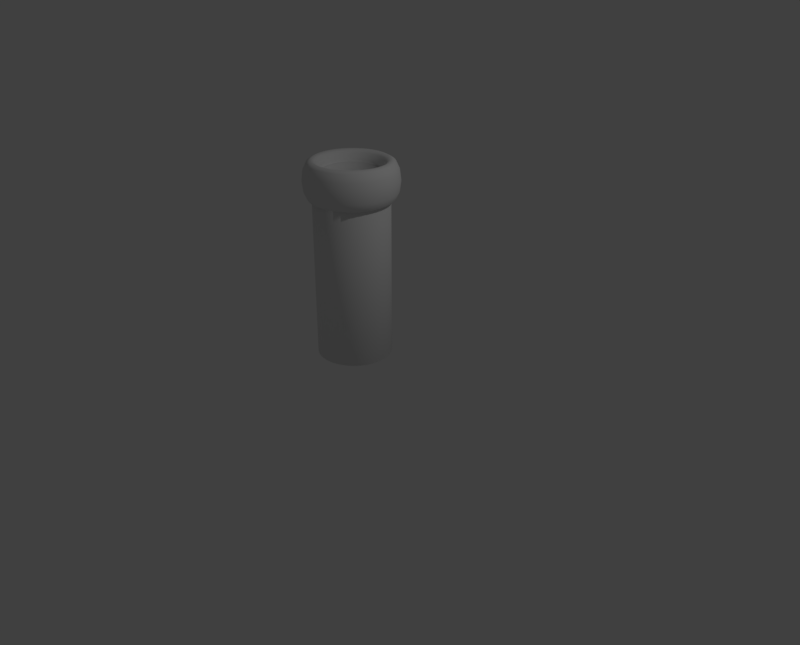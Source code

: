 # Source: tuberia.blend  (saved by Blender 2.79.0; exported with 4.5.12 LTS)
import bpy
from mathutils import Matrix  # noqa: F401  (used for matrix-valued properties, if any)

bpy.ops.wm.read_factory_settings(use_empty=True)
scene = bpy.context.scene
scene.name = 'Scene'

# ---- collections
col_collection_1 = bpy.data.collections.new('Collection 1'); scene.collection.children.link(col_collection_1)

# ---- world
world_world = bpy.data.worlds.new('World'); scene.world = world_world
world_world.color = (0.05088, 0.05088, 0.05088)
world_world.use_sun_shadow = False
world_world.sun_shadow_jitter_overblur = 0.0
world_world.cycles.sampling_method = 'MANUAL'

# ---- cameras
cam_camera = bpy.data.cameras.new('Camera')
cam_camera.clip_end = 100.0
cam_camera.lens = 35.0
cam_camera.sensor_width = 32.0
cam_camera.sensor_height = 18.0
cam_camera.ortho_scale = 7.314
cam_camera.dof.focus_distance = 0.0
cam_camera.dof.aperture_fstop = 128.0

# ---- lights
light_lamp = bpy.data.lights.new('Lamp', 'POINT')
light_lamp.transmission_factor = 0.0
light_lamp.cutoff_distance = 30.0
light_lamp.energy = 100.0
light_lamp.shadow_buffer_clip_start = 1.001
light_lamp.shadow_soft_size = 0.1
light_lamp.shadow_maximum_resolution = 0.006
light_lamp.use_absolute_resolution = True

# ---- meshes
me_cylinder_001 = bpy.data.meshes.new('Cylinder.001')
me_cylinder_001.from_pydata([(0.0, 1.0, -1.0), (0.0, 1.0, 1.0), (0.1951, 0.9808, -1.0), (0.1951, 0.9808, 1.0), (0.3827, 0.9239, -1.0), (0.3827, 0.9239, 1.0), (0.5556, 0.8315, -1.0), (0.5556, 0.8315, 1.0), (0.7071, 0.7071, -1.0), (0.7071, 0.7071, 1.0), (0.8315, 0.5556, -1.0), (0.8315, 0.5556, 1.0), (0.9239, 0.3827, -1.0), (0.9239, 0.3827, 1.0), (0.9808, 0.1951, -1.0), (0.9808, 0.1951, 1.0), (1.0, 7.55e-08, -1.0), (1.0, 7.55e-08, 1.0), (0.9808, -0.1951, -1.0), (0.9808, -0.1951, 1.0), (0.9239, -0.3827, -1.0), (0.9239, -0.3827, 1.0), (0.8315, -0.5556, -1.0), (0.8315, -0.5556, 1.0), (0.7071, -0.7071, -1.0), (0.7071, -0.7071, 1.0), (0.5556, -0.8315, -1.0), (0.5556, -0.8315, 1.0), (0.3827, -0.9239, -1.0), (0.3827, -0.9239, 1.0), (0.1951, -0.9808, -1.0), (0.1951, -0.9808, 1.0), (-3.258e-07, -1.0, -1.0), (-3.258e-07, -1.0, 1.0), (-0.1951, -0.9808, -1.0), (-0.1951, -0.9808, 1.0), (-0.3827, -0.9239, -1.0), (-0.3827, -0.9239, 1.0), (-0.5556, -0.8315, -1.0), (-0.5556, -0.8315, 1.0), (-0.7071, -0.7071, -1.0), (-0.7071, -0.7071, 1.0), (-0.8315, -0.5556, -1.0), (-0.8315, -0.5556, 1.0), (-0.9239, -0.3827, -1.0), (-0.9239, -0.3827, 1.0), (-0.9808, -0.1951, -1.0), (-0.9808, -0.1951, 1.0), (-1.0, 9.656e-07, -1.0), (-1.0, 9.656e-07, 1.0), (-0.9808, 0.1951, -1.0), (-0.9808, 0.1951, 1.0), (-0.9239, 0.3827, -1.0), (-0.9239, 0.3827, 1.0), (-0.8315, 0.5556, -1.0), (-0.8315, 0.5556, 1.0), (-0.7071, 0.7071, -1.0), (-0.7071, 0.7071, 1.0), (-0.5556, 0.8315, -1.0), (-0.5556, 0.8315, 1.0), (-0.3827, 0.9239, -1.0), (-0.3827, 0.9239, 1.0), (-0.1951, 0.9808, -1.0), (-0.1951, 0.9808, 1.0)], [], [(0, 1, 3, 2), (2, 3, 5, 4), (4, 5, 7, 6), (6, 7, 9, 8), (8, 9, 11, 10), (10, 11, 13, 12), (12, 13, 15, 14), (14, 15, 17, 16), (16, 17, 19, 18), (18, 19, 21, 20), (20, 21, 23, 22), (22, 23, 25, 24), (24, 25, 27, 26), (26, 27, 29, 28), (28, 29, 31, 30), (30, 31, 33, 32), (32, 33, 35, 34), (34, 35, 37, 36), (36, 37, 39, 38), (38, 39, 41, 40), (40, 41, 43, 42), (42, 43, 45, 44), (44, 45, 47, 46), (46, 47, 49, 48), (48, 49, 51, 50), (50, 51, 53, 52), (52, 53, 55, 54), (54, 55, 57, 56), (56, 57, 59, 58), (58, 59, 61, 60), (60, 61, 63, 62), (62, 63, 1, 0)])
me_cylinder_001.polygons.foreach_set('use_smooth', [True] * 32)
me_cylinder_001.use_remesh_preserve_volume = False
me_cylinder_001.use_remesh_preserve_attributes = False
me_cylinder_001.use_mirror_vertex_groups = False
me_cylinder_001.update()
me_torus_001 = bpy.data.meshes.new('Torus.001')
me_torus_001.from_pydata([(1.246, -0.02727, 0.01252), (1.212, -0.02727, 0.1375), (1.121, -0.02727, 0.229), (0.9957, -0.02727, 0.2625), (0.8707, -0.02727, 0.229), (0.7792, -0.02727, 0.1375), (0.7457, -0.02727, 0.01252), (0.7792, -0.02727, -0.1125), (0.8707, -0.02727, -0.204), (0.9957, -0.02727, -0.2375), (1.121, -0.02727, -0.204), (1.212, -0.02727, -0.1125), (1.235, 0.1359, 0.01252), (1.202, 0.1315, 0.1375), (1.111, 0.1196, 0.229), (0.9872, 0.1033, 0.2625), (0.8632, 0.08694, 0.229), (0.7725, 0.075, 0.1375), (0.7393, 0.07062, 0.01252), (0.7725, 0.075, -0.1125), (0.8632, 0.08694, -0.204), (0.9872, 0.1033, -0.2375), (1.111, 0.1196, -0.204), (1.202, 0.1315, -0.1125), (1.203, 0.2963, 0.01252), (1.171, 0.2876, 0.1375), (1.082, 0.2639, 0.229), (0.9616, 0.2315, 0.2625), (0.8409, 0.1992, 0.229), (0.7525, 0.1755, 0.1375), (0.7202, 0.1668, 0.01252), (0.7525, 0.1755, -0.1125), (0.8409, 0.1992, -0.204), (0.9616, 0.2315, -0.2375), (1.082, 0.2639, -0.204), (1.171, 0.2876, -0.1125), (1.151, 0.4511, 0.01252), (1.12, 0.4383, 0.1375), (1.035, 0.4032, 0.229), (0.9196, 0.3554, 0.2625), (0.8041, 0.3076, 0.229), (0.7196, 0.2726, 0.1375), (0.6886, 0.2597, 0.01252), (0.7196, 0.2726, -0.1125), (0.8041, 0.3076, -0.204), (0.9196, 0.3554, -0.2375), (1.035, 0.4032, -0.204), (1.12, 0.4383, -0.1125), (1.078, 0.5977, 0.01252), (1.049, 0.581, 0.1375), (0.97, 0.5352, 0.229), (0.8617, 0.4727, 0.2625), (0.7535, 0.4102, 0.229), (0.6742, 0.3645, 0.1375), (0.6452, 0.3477, 0.01252), (0.6742, 0.3645, -0.1125), (0.7535, 0.4102, -0.204), (0.8617, 0.4727, -0.2375), (0.97, 0.5352, -0.204), (1.049, 0.581, -0.1125), (0.9874, 0.7337, 0.01252), (0.9608, 0.7133, 0.1375), (0.8882, 0.6576, 0.229), (0.7891, 0.5815, 0.2625), (0.6899, 0.5054, 0.229), (0.6173, 0.4497, 0.1375), (0.5907, 0.4293, 0.01252), (0.6173, 0.4497, -0.1125), (0.6899, 0.5054, -0.204), (0.7891, 0.5815, -0.2375), (0.8882, 0.6576, -0.204), (0.9608, 0.7133, -0.1125), (0.8796, 0.8566, 0.01252), (0.8559, 0.8329, 0.1375), (0.7912, 0.7682, 0.229), (0.7028, 0.6798, 0.2625), (0.6144, 0.5914, 0.229), (0.5497, 0.5267, 0.1375), (0.5261, 0.5031, 0.01252), (0.5497, 0.5267, -0.1125), (0.6144, 0.5914, -0.204), (0.7028, 0.6798, -0.2375), (0.7912, 0.7682, -0.204), (0.8559, 0.8329, -0.1125), (0.7567, 0.9644, 0.01252), (0.7363, 0.9378, 0.1375), (0.6806, 0.8653, 0.229), (0.6045, 0.7661, 0.2625), (0.5284, 0.6669, 0.229), (0.4727, 0.5943, 0.1375), (0.4523, 0.5677, 0.01252), (0.4727, 0.5943, -0.1125), (0.5284, 0.6669, -0.204), (0.6045, 0.7661, -0.2375), (0.6806, 0.8653, -0.204), (0.7363, 0.9378, -0.1125), (0.6207, 1.055, 0.01252), (0.604, 1.026, 0.1375), (0.5582, 0.947, 0.229), (0.4957, 0.8388, 0.2625), (0.4332, 0.7305, 0.229), (0.3875, 0.6513, 0.1375), (0.3707, 0.6222, 0.01252), (0.3875, 0.6513, -0.1125), (0.4332, 0.7305, -0.204), (0.4957, 0.8388, -0.2375), (0.5582, 0.947, -0.204), (0.604, 1.026, -0.1125), (0.4741, 1.128, 0.01252), (0.4613, 1.097, 0.1375), (0.4262, 1.012, 0.229), (0.3784, 0.8966, 0.2625), (0.3306, 0.7811, 0.229), (0.2956, 0.6966, 0.1375), (0.2827, 0.6656, 0.01252), (0.2956, 0.6966, -0.1125), (0.3306, 0.7811, -0.204), (0.3784, 0.8966, -0.2375), (0.4262, 1.012, -0.204), (0.4613, 1.097, -0.1125), (0.3192, 1.18, 0.01252), (0.3106, 1.148, 0.1375), (0.2869, 1.059, 0.229), (0.2545, 0.9387, 0.2625), (0.2222, 0.8179, 0.229), (0.1985, 0.7295, 0.1375), (0.1898, 0.6972, 0.01252), (0.1985, 0.7295, -0.1125), (0.2222, 0.8179, -0.204), (0.2545, 0.9387, -0.2375), (0.2869, 1.059, -0.204), (0.3106, 1.148, -0.1125), (0.1589, 1.212, 0.01252), (0.1545, 1.179, 0.1375), (0.1426, 1.088, 0.229), (0.1262, 0.9642, 0.2625), (0.1099, 0.8402, 0.229), (0.09799, 0.7495, 0.1375), (0.09362, 0.7163, 0.01252), (0.09799, 0.7495, -0.1125), (0.1099, 0.8402, -0.204), (0.1262, 0.9642, -0.2375), (0.1426, 1.088, -0.204), (0.1545, 1.179, -0.1125), (-0.004278, 1.223, 0.01252), (-0.004278, 1.189, 0.1375), (-0.004278, 1.098, 0.229), (-0.004278, 0.9727, 0.2625), (-0.004278, 0.8477, 0.229), (-0.004278, 0.7562, 0.1375), (-0.004278, 0.7227, 0.01252), (-0.004278, 0.7562, -0.1125), (-0.004278, 0.8477, -0.204), (-0.004278, 0.9727, -0.2375), (-0.004278, 1.098, -0.204), (-0.004278, 1.189, -0.1125), (-0.1674, 1.212, 0.01252), (-0.1631, 1.179, 0.1375), (-0.1511, 1.088, 0.229), (-0.1348, 0.9642, 0.2625), (-0.1185, 0.8402, 0.229), (-0.1065, 0.7495, 0.1375), (-0.1022, 0.7163, 0.01252), (-0.1065, 0.7495, -0.1125), (-0.1185, 0.8402, -0.204), (-0.1348, 0.9642, -0.2375), (-0.1511, 1.088, -0.204), (-0.1631, 1.179, -0.1125), (-0.3278, 1.18, 0.01252), (-0.3191, 1.148, 0.1375), (-0.2954, 1.059, 0.229), (-0.2631, 0.9387, 0.2625), (-0.2307, 0.8179, 0.229), (-0.2071, 0.7295, 0.1375), (-0.1984, 0.6972, 0.01252), (-0.2071, 0.7295, -0.1125), (-0.2307, 0.8179, -0.204), (-0.2631, 0.9387, -0.2375), (-0.2954, 1.059, -0.204), (-0.3191, 1.148, -0.1125), (-0.4826, 1.128, 0.01252), (-0.4698, 1.097, 0.1375), (-0.4348, 1.012, 0.229), (-0.387, 0.8966, 0.2625), (-0.3391, 0.7811, 0.229), (-0.3041, 0.6966, 0.1375), (-0.2913, 0.6656, 0.01252), (-0.3041, 0.6966, -0.1125), (-0.3391, 0.7811, -0.204), (-0.387, 0.8966, -0.2375), (-0.4348, 1.012, -0.204), (-0.4698, 1.097, -0.1125), (-0.6293, 1.055, 0.01252), (-0.6125, 1.026, 0.1375), (-0.5668, 0.947, 0.229), (-0.5043, 0.8388, 0.2625), (-0.4418, 0.7305, 0.229), (-0.396, 0.6513, 0.1375), (-0.3793, 0.6222, 0.01252), (-0.396, 0.6513, -0.1125), (-0.4418, 0.7305, -0.204), (-0.5043, 0.8388, -0.2375), (-0.5668, 0.947, -0.204), (-0.6125, 1.026, -0.1125), (-0.7652, 0.9644, 0.01252), (-0.7448, 0.9378, 0.1375), (-0.6891, 0.8653, 0.229), (-0.613, 0.7661, 0.2625), (-0.5369, 0.6669, 0.229), (-0.4812, 0.5943, 0.1375), (-0.4608, 0.5677, 0.01252), (-0.4812, 0.5943, -0.1125), (-0.5369, 0.6669, -0.204), (-0.613, 0.7661, -0.2375), (-0.6891, 0.8653, -0.204), (-0.7448, 0.9378, -0.1125), (-0.8882, 0.8566, 0.01252), (-0.8645, 0.8329, 0.1375), (-0.7998, 0.7682, 0.229), (-0.7114, 0.6798, 0.2625), (-0.623, 0.5914, 0.229), (-0.5583, 0.5267, 0.1375), (-0.5346, 0.5031, 0.01252), (-0.5583, 0.5267, -0.1125), (-0.623, 0.5914, -0.204), (-0.7114, 0.6798, -0.2375), (-0.7998, 0.7682, -0.204), (-0.8645, 0.8329, -0.1125), (-0.996, 0.7337, 0.01252), (-0.9694, 0.7133, 0.1375), (-0.8968, 0.6576, 0.229), (-0.7976, 0.5815, 0.2625), (-0.6985, 0.5054, 0.229), (-0.6259, 0.4497, 0.1375), (-0.5993, 0.4293, 0.01252), (-0.6259, 0.4497, -0.1125), (-0.6985, 0.5054, -0.204), (-0.7976, 0.5815, -0.2375), (-0.8968, 0.6576, -0.204), (-0.9694, 0.7133, -0.1125), (-1.087, 0.5977, 0.01252), (-1.058, 0.581, 0.1375), (-0.9786, 0.5352, 0.229), (-0.8703, 0.4727, 0.2625), (-0.7621, 0.4102, 0.229), (-0.6828, 0.3645, 0.1375), (-0.6538, 0.3477, 0.01252), (-0.6828, 0.3645, -0.1125), (-0.7621, 0.4102, -0.204), (-0.8703, 0.4727, -0.2375), (-0.9786, 0.5352, -0.204), (-1.058, 0.581, -0.1125), (-1.159, 0.4511, 0.01252), (-1.128, 0.4383, 0.1375), (-1.044, 0.4032, 0.229), (-0.9282, 0.3554, 0.2625), (-0.8127, 0.3076, 0.229), (-0.7281, 0.2726, 0.1375), (-0.6972, 0.2597, 0.01252), (-0.7281, 0.2726, -0.1125), (-0.8127, 0.3076, -0.204), (-0.9282, 0.3554, -0.2375), (-1.044, 0.4032, -0.204), (-1.128, 0.4383, -0.1125), (-1.212, 0.2963, 0.01252), (-1.179, 0.2876, 0.1375), (-1.091, 0.2639, 0.229), (-0.9702, 0.2315, 0.2625), (-0.8495, 0.1992, 0.229), (-0.7611, 0.1755, 0.1375), (-0.7287, 0.1668, 0.01252), (-0.7611, 0.1755, -0.1125), (-0.8495, 0.1992, -0.204), (-0.9702, 0.2315, -0.2375), (-1.091, 0.2639, -0.204), (-1.179, 0.2876, -0.1125), (-1.244, 0.1359, 0.01252), (-1.21, 0.1315, 0.1375), (-1.12, 0.1196, 0.229), (-0.9957, 0.1033, 0.2625), (-0.8718, 0.08694, 0.229), (-0.7811, 0.075, 0.1375), (-0.7479, 0.07062, 0.01252), (-0.7811, 0.075, -0.1125), (-0.8718, 0.08694, -0.204), (-0.9957, 0.1033, -0.2375), (-1.12, 0.1196, -0.204), (-1.21, 0.1315, -0.1125), (-1.254, -0.02727, 0.01252), (-1.221, -0.02727, 0.1375), (-1.129, -0.02727, 0.229), (-1.004, -0.02727, 0.2625), (-0.8793, -0.02727, 0.229), (-0.7878, -0.02727, 0.1375), (-0.7543, -0.02727, 0.01252), (-0.7878, -0.02727, -0.1125), (-0.8793, -0.02727, -0.204), (-1.004, -0.02727, -0.2375), (-1.129, -0.02727, -0.204), (-1.221, -0.02727, -0.1125), (-1.244, -0.1904, 0.01252), (-1.21, -0.1861, 0.1375), (-1.12, -0.1741, 0.229), (-0.9957, -0.1578, 0.2625), (-0.8718, -0.1415, 0.229), (-0.7811, -0.1295, 0.1375), (-0.7479, -0.1252, 0.01252), (-0.7811, -0.1295, -0.1125), (-0.8718, -0.1415, -0.204), (-0.9957, -0.1578, -0.2375), (-1.12, -0.1741, -0.204), (-1.21, -0.1861, -0.1125), (-1.212, -0.3508, 0.01252), (-1.179, -0.3421, 0.1375), (-1.091, -0.3184, 0.229), (-0.9702, -0.2861, 0.2625), (-0.8495, -0.2537, 0.229), (-0.7611, -0.2301, 0.1375), (-0.7287, -0.2214, 0.01252), (-0.7611, -0.2301, -0.1125), (-0.8495, -0.2537, -0.204), (-0.9702, -0.2861, -0.2375), (-1.091, -0.3184, -0.204), (-1.179, -0.3421, -0.1125), (-1.159, -0.5056, 0.01252), (-1.128, -0.4928, 0.1375), (-1.044, -0.4578, 0.229), (-0.9282, -0.41, 0.2625), (-0.8127, -0.3621, 0.229), (-0.7281, -0.3271, 0.1375), (-0.6972, -0.3143, 0.01252), (-0.7281, -0.3271, -0.1125), (-0.8127, -0.3621, -0.204), (-0.9282, -0.41, -0.2375), (-1.044, -0.4578, -0.204), (-1.128, -0.4928, -0.1125), (-1.087, -0.6523, 0.01252), (-1.058, -0.6355, 0.1375), (-0.9786, -0.5898, 0.229), (-0.8703, -0.5273, 0.2625), (-0.7621, -0.4648, 0.229), (-0.6828, -0.419, 0.1375), (-0.6538, -0.4023, 0.01252), (-0.6828, -0.419, -0.1125), (-0.7621, -0.4648, -0.204), (-0.8703, -0.5273, -0.2375), (-0.9786, -0.5898, -0.204), (-1.058, -0.6355, -0.1125), (-0.996, -0.7882, 0.01252), (-0.9694, -0.7678, 0.1375), (-0.8968, -0.7121, 0.229), (-0.7976, -0.636, 0.2625), (-0.6985, -0.5599, 0.229), (-0.6259, -0.5042, 0.1375), (-0.5993, -0.4838, 0.01252), (-0.6259, -0.5042, -0.1125), (-0.6985, -0.5599, -0.204), (-0.7976, -0.636, -0.2375), (-0.8968, -0.7121, -0.204), (-0.9694, -0.7678, -0.1125), (-0.8882, -0.9112, 0.01252), (-0.8645, -0.8875, 0.1375), (-0.7998, -0.8228, 0.229), (-0.7114, -0.7344, 0.2625), (-0.623, -0.646, 0.229), (-0.5583, -0.5813, 0.1375), (-0.5346, -0.5576, 0.01252), (-0.5583, -0.5813, -0.1125), (-0.623, -0.646, -0.204), (-0.7114, -0.7344, -0.2375), (-0.7998, -0.8228, -0.204), (-0.8645, -0.8875, -0.1125), (-0.7652, -1.019, 0.01252), (-0.7448, -0.9924, 0.1375), (-0.6891, -0.9198, 0.229), (-0.613, -0.8206, 0.2625), (-0.5369, -0.7215, 0.229), (-0.4812, -0.6489, 0.1375), (-0.4608, -0.6223, 0.01252), (-0.4812, -0.6489, -0.1125), (-0.5369, -0.7215, -0.204), (-0.613, -0.8206, -0.2375), (-0.6891, -0.9198, -0.204), (-0.7448, -0.9924, -0.1125), (-0.6293, -1.11, 0.01252), (-0.6125, -1.081, 0.1375), (-0.5668, -1.002, 0.229), (-0.5043, -0.8933, 0.2625), (-0.4418, -0.785, 0.229), (-0.396, -0.7058, 0.1375), (-0.3793, -0.6768, 0.01252), (-0.396, -0.7058, -0.1125), (-0.4418, -0.785, -0.204), (-0.5043, -0.8933, -0.2375), (-0.5668, -1.002, -0.204), (-0.6125, -1.081, -0.1125), (-0.4826, -1.182, 0.01252), (-0.4698, -1.151, 0.1375), (-0.4348, -1.067, 0.229), (-0.387, -0.9512, 0.2625), (-0.3391, -0.8357, 0.229), (-0.3041, -0.7511, 0.1375), (-0.2913, -0.7202, 0.01252), (-0.3041, -0.7511, -0.1125), (-0.3391, -0.8357, -0.204), (-0.387, -0.9512, -0.2375), (-0.4348, -1.067, -0.204), (-0.4698, -1.151, -0.1125), (-0.3278, -1.235, 0.01252), (-0.3191, -1.202, 0.1375), (-0.2955, -1.114, 0.229), (-0.2631, -0.9932, 0.2625), (-0.2307, -0.8725, 0.229), (-0.2071, -0.7841, 0.1375), (-0.1984, -0.7517, 0.01252), (-0.2071, -0.7841, -0.1125), (-0.2307, -0.8725, -0.204), (-0.2631, -0.9932, -0.2375), (-0.2955, -1.114, -0.204), (-0.3191, -1.202, -0.1125), (-0.1674, -1.267, 0.01252), (-0.1631, -1.233, 0.1375), (-0.1511, -1.143, 0.229), (-0.1348, -1.019, 0.2625), (-0.1185, -0.8948, 0.229), (-0.1065, -0.8041, 0.1375), (-0.1022, -0.7709, 0.01252), (-0.1065, -0.8041, -0.1125), (-0.1185, -0.8948, -0.204), (-0.1348, -1.019, -0.2375), (-0.1511, -1.143, -0.204), (-0.1631, -1.233, -0.1125), (-0.004278, -1.277, 0.01252), (-0.004278, -1.244, 0.1375), (-0.004278, -1.152, 0.229), (-0.004278, -1.027, 0.2625), (-0.004278, -0.9023, 0.229), (-0.004278, -0.8108, 0.1375), (-0.004278, -0.7773, 0.01252), (-0.004278, -0.8108, -0.1125), (-0.004278, -0.9023, -0.204), (-0.004278, -1.027, -0.2375), (-0.004278, -1.152, -0.204), (-0.004278, -1.244, -0.1125), (0.1589, -1.267, 0.01252), (0.1545, -1.233, 0.1375), (0.1426, -1.143, 0.229), (0.1262, -1.019, 0.2625), (0.1099, -0.8948, 0.229), (0.09799, -0.8041, 0.1375), (0.09362, -0.7709, 0.01252), (0.09799, -0.8041, -0.1125), (0.1099, -0.8948, -0.204), (0.1262, -1.019, -0.2375), (0.1426, -1.143, -0.204), (0.1545, -1.233, -0.1125), (0.3192, -1.235, 0.01252), (0.3106, -1.202, 0.1375), (0.2869, -1.114, 0.229), (0.2545, -0.9932, 0.2625), (0.2222, -0.8725, 0.229), (0.1985, -0.7841, 0.1375), (0.1898, -0.7517, 0.01252), (0.1985, -0.7841, -0.1125), (0.2222, -0.8725, -0.204), (0.2545, -0.9932, -0.2375), (0.2869, -1.114, -0.204), (0.3106, -1.202, -0.1125), (0.4741, -1.182, 0.01252), (0.4613, -1.151, 0.1375), (0.4262, -1.067, 0.229), (0.3784, -0.9512, 0.2625), (0.3306, -0.8357, 0.229), (0.2956, -0.7511, 0.1375), (0.2827, -0.7202, 0.01252), (0.2956, -0.7511, -0.1125), (0.3306, -0.8357, -0.204), (0.3784, -0.9512, -0.2375), (0.4262, -1.067, -0.204), (0.4613, -1.151, -0.1125), (0.6207, -1.11, 0.01252), (0.604, -1.081, 0.1375), (0.5582, -1.002, 0.229), (0.4957, -0.8933, 0.2625), (0.4332, -0.785, 0.229), (0.3875, -0.7058, 0.1375), (0.3707, -0.6768, 0.01252), (0.3875, -0.7058, -0.1125), (0.4332, -0.785, -0.204), (0.4957, -0.8933, -0.2375), (0.5582, -1.002, -0.204), (0.604, -1.081, -0.1125), (0.7567, -1.019, 0.01252), (0.7363, -0.9924, 0.1375), (0.6806, -0.9198, 0.229), (0.6045, -0.8206, 0.2625), (0.5284, -0.7215, 0.229), (0.4727, -0.6489, 0.1375), (0.4523, -0.6223, 0.01252), (0.4727, -0.6489, -0.1125), (0.5284, -0.7215, -0.204), (0.6045, -0.8206, -0.2375), (0.6806, -0.9198, -0.204), (0.7363, -0.9924, -0.1125), (0.8796, -0.9112, 0.01252), (0.8559, -0.8875, 0.1375), (0.7912, -0.8228, 0.229), (0.7028, -0.7344, 0.2625), (0.6144, -0.646, 0.229), (0.5497, -0.5813, 0.1375), (0.5261, -0.5576, 0.01252), (0.5497, -0.5813, -0.1125), (0.6144, -0.646, -0.204), (0.7028, -0.7344, -0.2375), (0.7912, -0.8228, -0.204), (0.8559, -0.8875, -0.1125), (0.9874, -0.7882, 0.01252), (0.9608, -0.7678, 0.1375), (0.8882, -0.7121, 0.229), (0.7891, -0.636, 0.2625), (0.6899, -0.5599, 0.229), (0.6173, -0.5042, 0.1375), (0.5907, -0.4838, 0.01252), (0.6173, -0.5042, -0.1125), (0.6899, -0.5599, -0.204), (0.7891, -0.636, -0.2375), (0.8882, -0.7121, -0.204), (0.9608, -0.7678, -0.1125), (1.078, -0.6523, 0.01252), (1.049, -0.6355, 0.1375), (0.97, -0.5898, 0.229), (0.8617, -0.5273, 0.2625), (0.7535, -0.4648, 0.229), (0.6742, -0.419, 0.1375), (0.6452, -0.4023, 0.01252), (0.6742, -0.419, -0.1125), (0.7535, -0.4648, -0.204), (0.8617, -0.5273, -0.2375), (0.97, -0.5898, -0.204), (1.049, -0.6355, -0.1125), (1.151, -0.5056, 0.01252), (1.12, -0.4928, 0.1375), (1.035, -0.4578, 0.229), (0.9196, -0.41, 0.2625), (0.8041, -0.3621, 0.229), (0.7196, -0.3271, 0.1375), (0.6886, -0.3143, 0.01252), (0.7196, -0.3271, -0.1125), (0.8041, -0.3621, -0.204), (0.9196, -0.41, -0.2375), (1.035, -0.4578, -0.204), (1.12, -0.4928, -0.1125), (1.203, -0.3508, 0.01252), (1.171, -0.3421, 0.1375), (1.082, -0.3184, 0.229), (0.9616, -0.2861, 0.2625), (0.8409, -0.2537, 0.229), (0.7525, -0.2301, 0.1375), (0.7202, -0.2214, 0.01252), (0.7525, -0.2301, -0.1125), (0.8409, -0.2537, -0.204), (0.9616, -0.2861, -0.2375), (1.082, -0.3184, -0.204), (1.171, -0.3421, -0.1125), (1.235, -0.1904, 0.01252), (1.202, -0.1861, 0.1375), (1.111, -0.1741, 0.229), (0.9872, -0.1578, 0.2625), (0.8632, -0.1415, 0.229), (0.7725, -0.1295, 0.1375), (0.7393, -0.1252, 0.01252), (0.7725, -0.1295, -0.1125), (0.8632, -0.1415, -0.204), (0.9872, -0.1578, -0.2375), (1.111, -0.1741, -0.204), (1.202, -0.1861, -0.1125)], [], [(0, 12, 13, 1), (1, 13, 14, 2), (2, 14, 15, 3), (3, 15, 16, 4), (4, 16, 17, 5), (5, 17, 18, 6), (6, 18, 19, 7), (7, 19, 20, 8), (8, 20, 21, 9), (9, 21, 22, 10), (10, 22, 23, 11), (11, 23, 12, 0), (12, 24, 25, 13), (13, 25, 26, 14), (14, 26, 27, 15), (15, 27, 28, 16), (16, 28, 29, 17), (17, 29, 30, 18), (18, 30, 31, 19), (19, 31, 32, 20), (20, 32, 33, 21), (21, 33, 34, 22), (22, 34, 35, 23), (23, 35, 24, 12), (24, 36, 37, 25), (25, 37, 38, 26), (26, 38, 39, 27), (27, 39, 40, 28), (28, 40, 41, 29), (29, 41, 42, 30), (30, 42, 43, 31), (31, 43, 44, 32), (32, 44, 45, 33), (33, 45, 46, 34), (34, 46, 47, 35), (35, 47, 36, 24), (36, 48, 49, 37), (37, 49, 50, 38), (38, 50, 51, 39), (39, 51, 52, 40), (40, 52, 53, 41), (41, 53, 54, 42), (42, 54, 55, 43), (43, 55, 56, 44), (44, 56, 57, 45), (45, 57, 58, 46), (46, 58, 59, 47), (47, 59, 48, 36), (48, 60, 61, 49), (49, 61, 62, 50), (50, 62, 63, 51), (51, 63, 64, 52), (52, 64, 65, 53), (53, 65, 66, 54), (54, 66, 67, 55), (55, 67, 68, 56), (56, 68, 69, 57), (57, 69, 70, 58), (58, 70, 71, 59), (59, 71, 60, 48), (60, 72, 73, 61), (61, 73, 74, 62), (62, 74, 75, 63), (63, 75, 76, 64), (64, 76, 77, 65), (65, 77, 78, 66), (66, 78, 79, 67), (67, 79, 80, 68), (68, 80, 81, 69), (69, 81, 82, 70), (70, 82, 83, 71), (71, 83, 72, 60), (72, 84, 85, 73), (73, 85, 86, 74), (74, 86, 87, 75), (75, 87, 88, 76), (76, 88, 89, 77), (77, 89, 90, 78), (78, 90, 91, 79), (79, 91, 92, 80), (80, 92, 93, 81), (81, 93, 94, 82), (82, 94, 95, 83), (83, 95, 84, 72), (84, 96, 97, 85), (85, 97, 98, 86), (86, 98, 99, 87), (87, 99, 100, 88), (88, 100, 101, 89), (89, 101, 102, 90), (90, 102, 103, 91), (91, 103, 104, 92), (92, 104, 105, 93), (93, 105, 106, 94), (94, 106, 107, 95), (95, 107, 96, 84), (96, 108, 109, 97), (97, 109, 110, 98), (98, 110, 111, 99), (99, 111, 112, 100), (100, 112, 113, 101), (101, 113, 114, 102), (102, 114, 115, 103), (103, 115, 116, 104), (104, 116, 117, 105), (105, 117, 118, 106), (106, 118, 119, 107), (107, 119, 108, 96), (108, 120, 121, 109), (109, 121, 122, 110), (110, 122, 123, 111), (111, 123, 124, 112), (112, 124, 125, 113), (113, 125, 126, 114), (114, 126, 127, 115), (115, 127, 128, 116), (116, 128, 129, 117), (117, 129, 130, 118), (118, 130, 131, 119), (119, 131, 120, 108), (120, 132, 133, 121), (121, 133, 134, 122), (122, 134, 135, 123), (123, 135, 136, 124), (124, 136, 137, 125), (125, 137, 138, 126), (126, 138, 139, 127), (127, 139, 140, 128), (128, 140, 141, 129), (129, 141, 142, 130), (130, 142, 143, 131), (131, 143, 132, 120), (132, 144, 145, 133), (133, 145, 146, 134), (134, 146, 147, 135), (135, 147, 148, 136), (136, 148, 149, 137), (137, 149, 150, 138), (138, 150, 151, 139), (139, 151, 152, 140), (140, 152, 153, 141), (141, 153, 154, 142), (142, 154, 155, 143), (143, 155, 144, 132), (144, 156, 157, 145), (145, 157, 158, 146), (146, 158, 159, 147), (147, 159, 160, 148), (148, 160, 161, 149), (149, 161, 162, 150), (150, 162, 163, 151), (151, 163, 164, 152), (152, 164, 165, 153), (153, 165, 166, 154), (154, 166, 167, 155), (155, 167, 156, 144), (156, 168, 169, 157), (157, 169, 170, 158), (158, 170, 171, 159), (159, 171, 172, 160), (160, 172, 173, 161), (161, 173, 174, 162), (162, 174, 175, 163), (163, 175, 176, 164), (164, 176, 177, 165), (165, 177, 178, 166), (166, 178, 179, 167), (167, 179, 168, 156), (168, 180, 181, 169), (169, 181, 182, 170), (170, 182, 183, 171), (171, 183, 184, 172), (172, 184, 185, 173), (173, 185, 186, 174), (174, 186, 187, 175), (175, 187, 188, 176), (176, 188, 189, 177), (177, 189, 190, 178), (178, 190, 191, 179), (179, 191, 180, 168), (180, 192, 193, 181), (181, 193, 194, 182), (182, 194, 195, 183), (183, 195, 196, 184), (184, 196, 197, 185), (185, 197, 198, 186), (186, 198, 199, 187), (187, 199, 200, 188), (188, 200, 201, 189), (189, 201, 202, 190), (190, 202, 203, 191), (191, 203, 192, 180), (192, 204, 205, 193), (193, 205, 206, 194), (194, 206, 207, 195), (195, 207, 208, 196), (196, 208, 209, 197), (197, 209, 210, 198), (198, 210, 211, 199), (199, 211, 212, 200), (200, 212, 213, 201), (201, 213, 214, 202), (202, 214, 215, 203), (203, 215, 204, 192), (204, 216, 217, 205), (205, 217, 218, 206), (206, 218, 219, 207), (207, 219, 220, 208), (208, 220, 221, 209), (209, 221, 222, 210), (210, 222, 223, 211), (211, 223, 224, 212), (212, 224, 225, 213), (213, 225, 226, 214), (214, 226, 227, 215), (215, 227, 216, 204), (216, 228, 229, 217), (217, 229, 230, 218), (218, 230, 231, 219), (219, 231, 232, 220), (220, 232, 233, 221), (221, 233, 234, 222), (222, 234, 235, 223), (223, 235, 236, 224), (224, 236, 237, 225), (225, 237, 238, 226), (226, 238, 239, 227), (227, 239, 228, 216), (228, 240, 241, 229), (229, 241, 242, 230), (230, 242, 243, 231), (231, 243, 244, 232), (232, 244, 245, 233), (233, 245, 246, 234), (234, 246, 247, 235), (235, 247, 248, 236), (236, 248, 249, 237), (237, 249, 250, 238), (238, 250, 251, 239), (239, 251, 240, 228), (240, 252, 253, 241), (241, 253, 254, 242), (242, 254, 255, 243), (243, 255, 256, 244), (244, 256, 257, 245), (245, 257, 258, 246), (246, 258, 259, 247), (247, 259, 260, 248), (248, 260, 261, 249), (249, 261, 262, 250), (250, 262, 263, 251), (251, 263, 252, 240), (252, 264, 265, 253), (253, 265, 266, 254), (254, 266, 267, 255), (255, 267, 268, 256), (256, 268, 269, 257), (257, 269, 270, 258), (258, 270, 271, 259), (259, 271, 272, 260), (260, 272, 273, 261), (261, 273, 274, 262), (262, 274, 275, 263), (263, 275, 264, 252), (264, 276, 277, 265), (265, 277, 278, 266), (266, 278, 279, 267), (267, 279, 280, 268), (268, 280, 281, 269), (269, 281, 282, 270), (270, 282, 283, 271), (271, 283, 284, 272), (272, 284, 285, 273), (273, 285, 286, 274), (274, 286, 287, 275), (275, 287, 276, 264), (276, 288, 289, 277), (277, 289, 290, 278), (278, 290, 291, 279), (279, 291, 292, 280), (280, 292, 293, 281), (281, 293, 294, 282), (282, 294, 295, 283), (283, 295, 296, 284), (284, 296, 297, 285), (285, 297, 298, 286), (286, 298, 299, 287), (287, 299, 288, 276), (288, 300, 301, 289), (289, 301, 302, 290), (290, 302, 303, 291), (291, 303, 304, 292), (292, 304, 305, 293), (293, 305, 306, 294), (294, 306, 307, 295), (295, 307, 308, 296), (296, 308, 309, 297), (297, 309, 310, 298), (298, 310, 311, 299), (299, 311, 300, 288), (300, 312, 313, 301), (301, 313, 314, 302), (302, 314, 315, 303), (303, 315, 316, 304), (304, 316, 317, 305), (305, 317, 318, 306), (306, 318, 319, 307), (307, 319, 320, 308), (308, 320, 321, 309), (309, 321, 322, 310), (310, 322, 323, 311), (311, 323, 312, 300), (312, 324, 325, 313), (313, 325, 326, 314), (314, 326, 327, 315), (315, 327, 328, 316), (316, 328, 329, 317), (317, 329, 330, 318), (318, 330, 331, 319), (319, 331, 332, 320), (320, 332, 333, 321), (321, 333, 334, 322), (322, 334, 335, 323), (323, 335, 324, 312), (324, 336, 337, 325), (325, 337, 338, 326), (326, 338, 339, 327), (327, 339, 340, 328), (328, 340, 341, 329), (329, 341, 342, 330), (330, 342, 343, 331), (331, 343, 344, 332), (332, 344, 345, 333), (333, 345, 346, 334), (334, 346, 347, 335), (335, 347, 336, 324), (336, 348, 349, 337), (337, 349, 350, 338), (338, 350, 351, 339), (339, 351, 352, 340), (340, 352, 353, 341), (341, 353, 354, 342), (342, 354, 355, 343), (343, 355, 356, 344), (344, 356, 357, 345), (345, 357, 358, 346), (346, 358, 359, 347), (347, 359, 348, 336), (348, 360, 361, 349), (349, 361, 362, 350), (350, 362, 363, 351), (351, 363, 364, 352), (352, 364, 365, 353), (353, 365, 366, 354), (354, 366, 367, 355), (355, 367, 368, 356), (356, 368, 369, 357), (357, 369, 370, 358), (358, 370, 371, 359), (359, 371, 360, 348), (360, 372, 373, 361), (361, 373, 374, 362), (362, 374, 375, 363), (363, 375, 376, 364), (364, 376, 377, 365), (365, 377, 378, 366), (366, 378, 379, 367), (367, 379, 380, 368), (368, 380, 381, 369), (369, 381, 382, 370), (370, 382, 383, 371), (371, 383, 372, 360), (372, 384, 385, 373), (373, 385, 386, 374), (374, 386, 387, 375), (375, 387, 388, 376), (376, 388, 389, 377), (377, 389, 390, 378), (378, 390, 391, 379), (379, 391, 392, 380), (380, 392, 393, 381), (381, 393, 394, 382), (382, 394, 395, 383), (383, 395, 384, 372), (384, 396, 397, 385), (385, 397, 398, 386), (386, 398, 399, 387), (387, 399, 400, 388), (388, 400, 401, 389), (389, 401, 402, 390), (390, 402, 403, 391), (391, 403, 404, 392), (392, 404, 405, 393), (393, 405, 406, 394), (394, 406, 407, 395), (395, 407, 396, 384), (396, 408, 409, 397), (397, 409, 410, 398), (398, 410, 411, 399), (399, 411, 412, 400), (400, 412, 413, 401), (401, 413, 414, 402), (402, 414, 415, 403), (403, 415, 416, 404), (404, 416, 417, 405), (405, 417, 418, 406), (406, 418, 419, 407), (407, 419, 408, 396), (408, 420, 421, 409), (409, 421, 422, 410), (410, 422, 423, 411), (411, 423, 424, 412), (412, 424, 425, 413), (413, 425, 426, 414), (414, 426, 427, 415), (415, 427, 428, 416), (416, 428, 429, 417), (417, 429, 430, 418), (418, 430, 431, 419), (419, 431, 420, 408), (420, 432, 433, 421), (421, 433, 434, 422), (422, 434, 435, 423), (423, 435, 436, 424), (424, 436, 437, 425), (425, 437, 438, 426), (426, 438, 439, 427), (427, 439, 440, 428), (428, 440, 441, 429), (429, 441, 442, 430), (430, 442, 443, 431), (431, 443, 432, 420), (432, 444, 445, 433), (433, 445, 446, 434), (434, 446, 447, 435), (435, 447, 448, 436), (436, 448, 449, 437), (437, 449, 450, 438), (438, 450, 451, 439), (439, 451, 452, 440), (440, 452, 453, 441), (441, 453, 454, 442), (442, 454, 455, 443), (443, 455, 444, 432), (444, 456, 457, 445), (445, 457, 458, 446), (446, 458, 459, 447), (447, 459, 460, 448), (448, 460, 461, 449), (449, 461, 462, 450), (450, 462, 463, 451), (451, 463, 464, 452), (452, 464, 465, 453), (453, 465, 466, 454), (454, 466, 467, 455), (455, 467, 456, 444), (456, 468, 469, 457), (457, 469, 470, 458), (458, 470, 471, 459), (459, 471, 472, 460), (460, 472, 473, 461), (461, 473, 474, 462), (462, 474, 475, 463), (463, 475, 476, 464), (464, 476, 477, 465), (465, 477, 478, 466), (466, 478, 479, 467), (467, 479, 468, 456), (468, 480, 481, 469), (469, 481, 482, 470), (470, 482, 483, 471), (471, 483, 484, 472), (472, 484, 485, 473), (473, 485, 486, 474), (474, 486, 487, 475), (475, 487, 488, 476), (476, 488, 489, 477), (477, 489, 490, 478), (478, 490, 491, 479), (479, 491, 480, 468), (480, 492, 493, 481), (481, 493, 494, 482), (482, 494, 495, 483), (483, 495, 496, 484), (484, 496, 497, 485), (485, 497, 498, 486), (486, 498, 499, 487), (487, 499, 500, 488), (488, 500, 501, 489), (489, 501, 502, 490), (490, 502, 503, 491), (491, 503, 492, 480), (492, 504, 505, 493), (493, 505, 506, 494), (494, 506, 507, 495), (495, 507, 508, 496), (496, 508, 509, 497), (497, 509, 510, 498), (498, 510, 511, 499), (499, 511, 512, 500), (500, 512, 513, 501), (501, 513, 514, 502), (502, 514, 515, 503), (503, 515, 504, 492), (504, 516, 517, 505), (505, 517, 518, 506), (506, 518, 519, 507), (507, 519, 520, 508), (508, 520, 521, 509), (509, 521, 522, 510), (510, 522, 523, 511), (511, 523, 524, 512), (512, 524, 525, 513), (513, 525, 526, 514), (514, 526, 527, 515), (515, 527, 516, 504), (516, 528, 529, 517), (517, 529, 530, 518), (518, 530, 531, 519), (519, 531, 532, 520), (520, 532, 533, 521), (521, 533, 534, 522), (522, 534, 535, 523), (523, 535, 536, 524), (524, 536, 537, 525), (525, 537, 538, 526), (526, 538, 539, 527), (527, 539, 528, 516), (528, 540, 541, 529), (529, 541, 542, 530), (530, 542, 543, 531), (531, 543, 544, 532), (532, 544, 545, 533), (533, 545, 546, 534), (534, 546, 547, 535), (535, 547, 548, 536), (536, 548, 549, 537), (537, 549, 550, 538), (538, 550, 551, 539), (539, 551, 540, 528), (540, 552, 553, 541), (541, 553, 554, 542), (542, 554, 555, 543), (543, 555, 556, 544), (544, 556, 557, 545), (545, 557, 558, 546), (546, 558, 559, 547), (547, 559, 560, 548), (548, 560, 561, 549), (549, 561, 562, 550), (550, 562, 563, 551), (551, 563, 552, 540), (552, 564, 565, 553), (553, 565, 566, 554), (554, 566, 567, 555), (555, 567, 568, 556), (556, 568, 569, 557), (557, 569, 570, 558), (558, 570, 571, 559), (559, 571, 572, 560), (560, 572, 573, 561), (561, 573, 574, 562), (562, 574, 575, 563), (563, 575, 564, 552), (564, 0, 1, 565), (565, 1, 2, 566), (566, 2, 3, 567), (567, 3, 4, 568), (568, 4, 5, 569), (569, 5, 6, 570), (570, 6, 7, 571), (571, 7, 8, 572), (572, 8, 9, 573), (573, 9, 10, 574), (574, 10, 11, 575), (575, 11, 0, 564)])
me_torus_001.polygons.foreach_set('use_smooth', [True] * 576)
me_torus_001.use_remesh_preserve_volume = False
me_torus_001.use_remesh_preserve_attributes = False
me_torus_001.use_mirror_vertex_groups = False
me_torus_001.update()

# ---- objects
ob_cylinder = bpy.data.objects.new('Cylinder', me_cylinder_001)
ob_torus_001 = bpy.data.objects.new('Torus.001', me_torus_001)
ob_lamp = bpy.data.objects.new('Lamp', light_lamp)
ob_camera = bpy.data.objects.new('Camera', cam_camera)

# ---- transforms, parenting, visibility, modifiers, constraints
ob_cylinder.location = (-0.06275, -0.1775, 1.251)
ob_cylinder.scale = (0.4689, 0.4659, 1.162)
ob_cylinder.lineart.crease_threshold = 0.0
_m = ob_cylinder.modifiers.new('Solidify', 'SOLIDIFY')
_m.thickness = 0.297
_m.nonmanifold_thickness_mode = 'FIXED'
_m.nonmanifold_merge_threshold = 0.0003
ob_torus_001.location = (-0.06014, -0.1581, 2.291)
ob_torus_001.scale = (0.4672, 0.4608, 0.988)
ob_torus_001.lineart.crease_threshold = 0.0
_m = ob_torus_001.modifiers.new('Solidify', 'SOLIDIFY')
_m.thickness = 0.06
_m.nonmanifold_thickness_mode = 'FIXED'
_m.nonmanifold_merge_threshold = 0.0003
ob_lamp.location = (4.076, 1.005, 5.904)
ob_lamp.rotation_euler = (0.6503, 0.05522, 1.866)
ob_lamp.lock_rotations_4d = False
ob_lamp.empty_display_type = 'ARROWS'
ob_lamp.color = (0.0, 0.0, 0.0, 0.0)
ob_lamp.lineart.crease_threshold = 0.0
ob_camera.location = (7.481, -6.508, 5.344)
ob_camera.rotation_euler = (1.109, 0.0, 0.8149)
ob_camera.lock_rotations_4d = False
ob_camera.empty_display_type = 'ARROWS'
ob_camera.color = (0.0, 0.0, 0.0, 0.0)
ob_camera.display_type = 'WIRE'
ob_camera.lineart.crease_threshold = 0.0

# ---- collection membership
col_collection_1.objects.link(ob_cylinder)
col_collection_1.objects.link(ob_torus_001)
col_collection_1.objects.link(ob_lamp)
col_collection_1.objects.link(ob_camera)

# ---- scene / render settings (as saved in the file)
scene.camera = ob_camera
scene.frame_start = 237; scene.frame_end = 377; scene.frame_set(1)
scene.render.engine = 'BLENDER_EEVEE_NEXT'
scene.render.resolution_x = 1674
scene.render.resolution_y = 1350
scene.render.resolution_percentage = 61
scene.render.dither_intensity = 0.0
scene.cycles.use_denoising = False
scene.cycles.samples = 128
scene.cycles.sampling_pattern = 'TABULATED_SOBOL'
scene.cycles.use_adaptive_sampling = False
scene.cycles.use_light_tree = False
scene.cycles.blur_glossy = 0.0
scene.cycles.sample_clamp_indirect = 0.0
scene.view_settings.view_transform = 'Standard'
bpy.context.view_layer.update()
